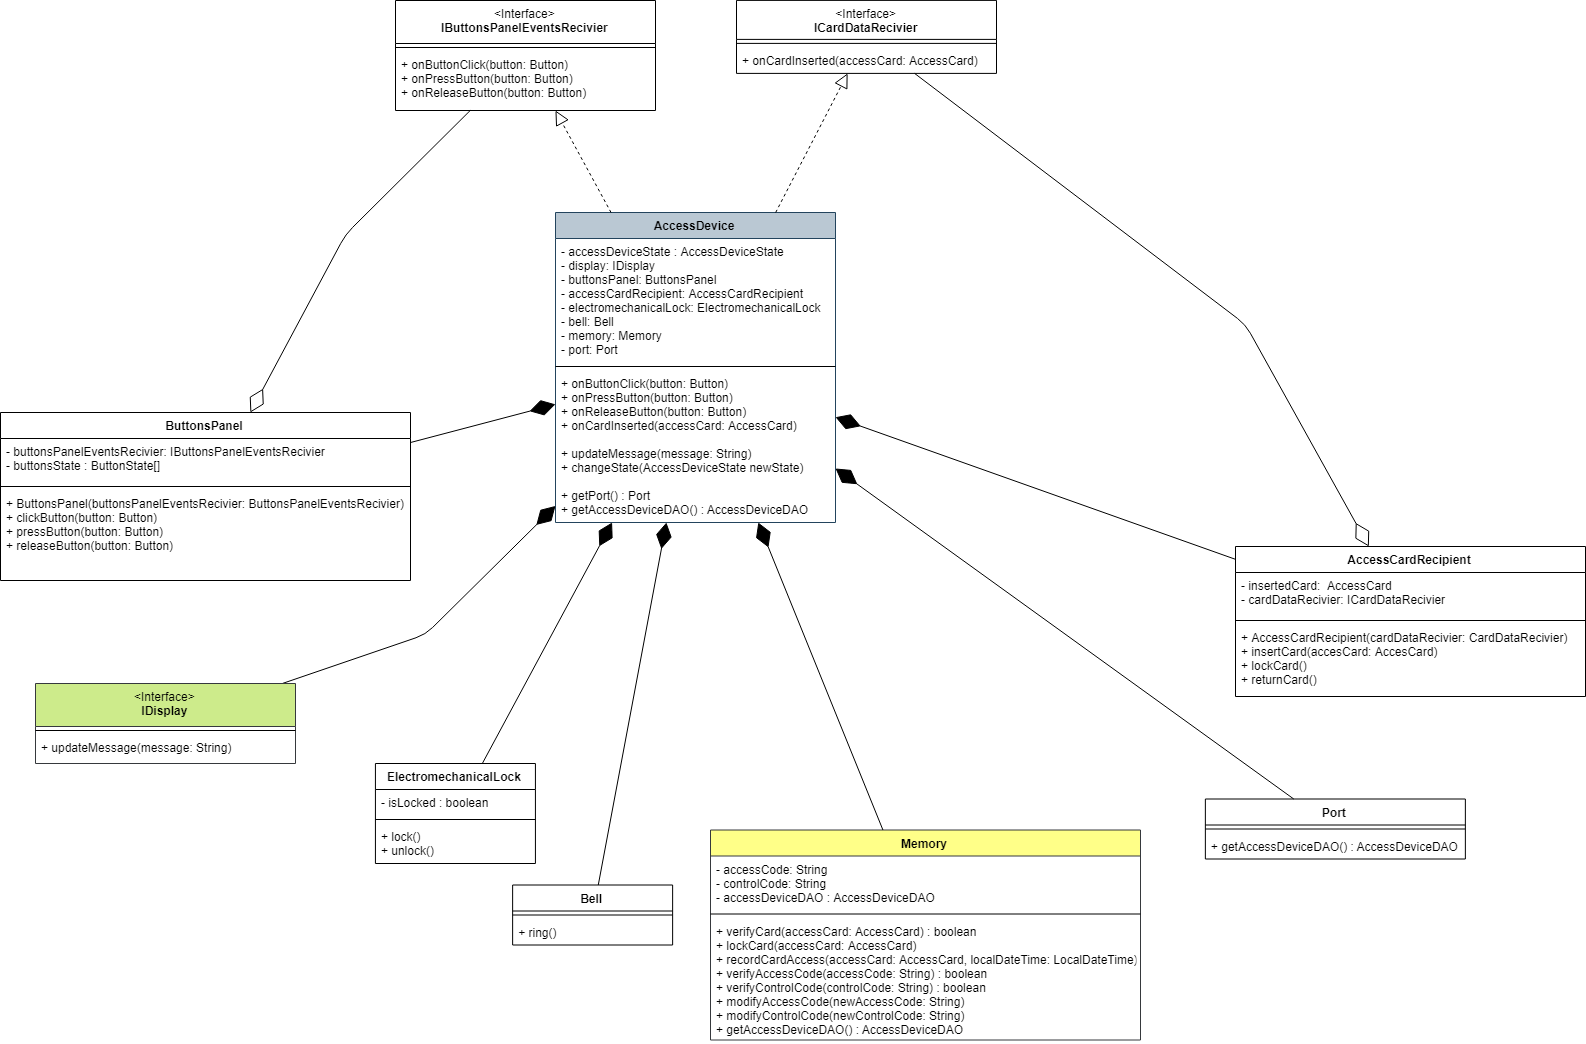

The diagram above was exported from draw.io. Its source (the exported page's mxGraphModel, read from the mxfile embedded in the PNG):
<mxGraphModel dx="1193" dy="1218" grid="1" gridSize="10" guides="1" tooltips="1" connect="1" arrows="1" fold="1" page="1" pageScale="1" pageWidth="827" pageHeight="1169" math="0" shadow="0">
  <root>
    <mxCell id="0" />
    <mxCell id="1" parent="0" />
    <mxCell id="lNFAjLKeyxVKZ5Lpt2qF-41" value="AccessDevice&#10;" style="swimlane;fontStyle=1;align=center;verticalAlign=top;childLayout=stackLayout;horizontal=1;startSize=26;horizontalStack=0;resizeParent=1;resizeParentMax=0;resizeLast=0;collapsible=1;marginBottom=0;fillColor=#bac8d3;strokeColor=#23445d;" vertex="1" parent="1">
      <mxGeometry x="2110" y="218" width="280" height="310" as="geometry" />
    </mxCell>
    <mxCell id="lNFAjLKeyxVKZ5Lpt2qF-42" value="- accessDeviceState : AccessDeviceState&#10;- display: IDisplay&#10;- buttonsPanel: ButtonsPanel&#10;- accessCardRecipient: AccessCardRecipient&#10;- electromechanicalLock: ElectromechanicalLock&#10;- bell: Bell&#10;- memory: Memory&#10;- port: Port" style="text;strokeColor=none;fillColor=none;align=left;verticalAlign=top;spacingLeft=4;spacingRight=4;overflow=hidden;rotatable=0;points=[[0,0.5],[1,0.5]];portConstraint=eastwest;" vertex="1" parent="lNFAjLKeyxVKZ5Lpt2qF-41">
      <mxGeometry y="26" width="280" height="124" as="geometry" />
    </mxCell>
    <mxCell id="lNFAjLKeyxVKZ5Lpt2qF-43" value="" style="line;strokeWidth=1;fillColor=none;align=left;verticalAlign=middle;spacingTop=-1;spacingLeft=3;spacingRight=3;rotatable=0;labelPosition=right;points=[];portConstraint=eastwest;" vertex="1" parent="lNFAjLKeyxVKZ5Lpt2qF-41">
      <mxGeometry y="150" width="280" height="8" as="geometry" />
    </mxCell>
    <mxCell id="lNFAjLKeyxVKZ5Lpt2qF-44" value="+ onButtonClick(button: Button)&#10;+ onPressButton(button: Button)&#10;+ onReleaseButton(button: Button)&#10;+ onCardInserted(accessCard: AccessCard)&#10;&#10;+ updateMessage(message: String)&#10;+ changeState(AccessDeviceState newState)&#10;&#10;+ getPort() : Port&#10;+ getAccessDeviceDAO() : AccessDeviceDAO" style="text;strokeColor=none;fillColor=none;align=left;verticalAlign=top;spacingLeft=4;spacingRight=4;overflow=hidden;rotatable=0;points=[[0,0.5],[1,0.5]];portConstraint=eastwest;" vertex="1" parent="lNFAjLKeyxVKZ5Lpt2qF-41">
      <mxGeometry y="158" width="280" height="152" as="geometry" />
    </mxCell>
    <mxCell id="lNFAjLKeyxVKZ5Lpt2qF-45" value="ButtonsPanel" style="swimlane;fontStyle=1;align=center;verticalAlign=top;childLayout=stackLayout;horizontal=1;startSize=26;horizontalStack=0;resizeParent=1;resizeParentMax=0;resizeLast=0;collapsible=1;marginBottom=0;" vertex="1" parent="1">
      <mxGeometry x="1555" y="418" width="410" height="168" as="geometry" />
    </mxCell>
    <mxCell id="lNFAjLKeyxVKZ5Lpt2qF-46" value="- buttonsPanelEventsRecivier: IButtonsPanelEventsRecivier&#10;- buttonsState : ButtonState[]&#10;" style="text;strokeColor=none;fillColor=none;align=left;verticalAlign=top;spacingLeft=4;spacingRight=4;overflow=hidden;rotatable=0;points=[[0,0.5],[1,0.5]];portConstraint=eastwest;" vertex="1" parent="lNFAjLKeyxVKZ5Lpt2qF-45">
      <mxGeometry y="26" width="410" height="44" as="geometry" />
    </mxCell>
    <mxCell id="lNFAjLKeyxVKZ5Lpt2qF-47" value="" style="line;strokeWidth=1;fillColor=none;align=left;verticalAlign=middle;spacingTop=-1;spacingLeft=3;spacingRight=3;rotatable=0;labelPosition=right;points=[];portConstraint=eastwest;" vertex="1" parent="lNFAjLKeyxVKZ5Lpt2qF-45">
      <mxGeometry y="70" width="410" height="8" as="geometry" />
    </mxCell>
    <mxCell id="lNFAjLKeyxVKZ5Lpt2qF-48" value="+ ButtonsPanel(buttonsPanelEventsRecivier: ButtonsPanelEventsRecivier)&#10;+ clickButton(button: Button)&#10;+ pressButton(button: Button)&#10;+ releaseButton(button: Button)&#10;" style="text;strokeColor=none;fillColor=none;align=left;verticalAlign=top;spacingLeft=4;spacingRight=4;overflow=hidden;rotatable=0;points=[[0,0.5],[1,0.5]];portConstraint=eastwest;" vertex="1" parent="lNFAjLKeyxVKZ5Lpt2qF-45">
      <mxGeometry y="78" width="410" height="90" as="geometry" />
    </mxCell>
    <mxCell id="lNFAjLKeyxVKZ5Lpt2qF-49" value="AccessCardRecipient" style="swimlane;fontStyle=1;align=center;verticalAlign=top;childLayout=stackLayout;horizontal=1;startSize=26;horizontalStack=0;resizeParent=1;resizeParentMax=0;resizeLast=0;collapsible=1;marginBottom=0;" vertex="1" parent="1">
      <mxGeometry x="2790" y="552" width="350" height="150" as="geometry" />
    </mxCell>
    <mxCell id="lNFAjLKeyxVKZ5Lpt2qF-50" value="- insertedCard:  AccessCard&#10;- cardDataRecivier: ICardDataRecivier&#10;" style="text;strokeColor=none;fillColor=none;align=left;verticalAlign=top;spacingLeft=4;spacingRight=4;overflow=hidden;rotatable=0;points=[[0,0.5],[1,0.5]];portConstraint=eastwest;" vertex="1" parent="lNFAjLKeyxVKZ5Lpt2qF-49">
      <mxGeometry y="26" width="350" height="44" as="geometry" />
    </mxCell>
    <mxCell id="lNFAjLKeyxVKZ5Lpt2qF-51" value="" style="line;strokeWidth=1;fillColor=none;align=left;verticalAlign=middle;spacingTop=-1;spacingLeft=3;spacingRight=3;rotatable=0;labelPosition=right;points=[];portConstraint=eastwest;" vertex="1" parent="lNFAjLKeyxVKZ5Lpt2qF-49">
      <mxGeometry y="70" width="350" height="8" as="geometry" />
    </mxCell>
    <mxCell id="lNFAjLKeyxVKZ5Lpt2qF-52" value="+ AccessCardRecipient(cardDataRecivier: CardDataRecivier)&#10;+ insertCard(accesCard: AccesCard)&#10;+ lockCard()&#10;+ returnCard()&#10;" style="text;strokeColor=none;fillColor=none;align=left;verticalAlign=top;spacingLeft=4;spacingRight=4;overflow=hidden;rotatable=0;points=[[0,0.5],[1,0.5]];portConstraint=eastwest;" vertex="1" parent="lNFAjLKeyxVKZ5Lpt2qF-49">
      <mxGeometry y="78" width="350" height="72" as="geometry" />
    </mxCell>
    <mxCell id="lNFAjLKeyxVKZ5Lpt2qF-53" value="ElectromechanicalLock" style="swimlane;fontStyle=1;align=center;verticalAlign=top;childLayout=stackLayout;horizontal=1;startSize=26;horizontalStack=0;resizeParent=1;resizeParentMax=0;resizeLast=0;collapsible=1;marginBottom=0;" vertex="1" parent="1">
      <mxGeometry x="1929.9286063058034" y="769" width="160" height="100" as="geometry" />
    </mxCell>
    <mxCell id="lNFAjLKeyxVKZ5Lpt2qF-54" value="- isLocked : boolean" style="text;strokeColor=none;fillColor=none;align=left;verticalAlign=top;spacingLeft=4;spacingRight=4;overflow=hidden;rotatable=0;points=[[0,0.5],[1,0.5]];portConstraint=eastwest;" vertex="1" parent="lNFAjLKeyxVKZ5Lpt2qF-53">
      <mxGeometry y="26" width="160" height="26" as="geometry" />
    </mxCell>
    <mxCell id="lNFAjLKeyxVKZ5Lpt2qF-55" value="" style="line;strokeWidth=1;fillColor=none;align=left;verticalAlign=middle;spacingTop=-1;spacingLeft=3;spacingRight=3;rotatable=0;labelPosition=right;points=[];portConstraint=eastwest;" vertex="1" parent="lNFAjLKeyxVKZ5Lpt2qF-53">
      <mxGeometry y="52" width="160" height="8" as="geometry" />
    </mxCell>
    <mxCell id="lNFAjLKeyxVKZ5Lpt2qF-56" value="+ lock()&#10;+ unlock()&#10;" style="text;strokeColor=none;fillColor=none;align=left;verticalAlign=top;spacingLeft=4;spacingRight=4;overflow=hidden;rotatable=0;points=[[0,0.5],[1,0.5]];portConstraint=eastwest;" vertex="1" parent="lNFAjLKeyxVKZ5Lpt2qF-53">
      <mxGeometry y="60" width="160" height="40" as="geometry" />
    </mxCell>
    <mxCell id="lNFAjLKeyxVKZ5Lpt2qF-57" value="Bell" style="swimlane;fontStyle=1;align=center;verticalAlign=top;childLayout=stackLayout;horizontal=1;startSize=26;horizontalStack=0;resizeParent=1;resizeParentMax=0;resizeLast=0;collapsible=1;marginBottom=0;" vertex="1" parent="1">
      <mxGeometry x="2067.1429268973216" y="890.5" width="160" height="60" as="geometry" />
    </mxCell>
    <mxCell id="lNFAjLKeyxVKZ5Lpt2qF-58" value="" style="line;strokeWidth=1;fillColor=none;align=left;verticalAlign=middle;spacingTop=-1;spacingLeft=3;spacingRight=3;rotatable=0;labelPosition=right;points=[];portConstraint=eastwest;" vertex="1" parent="lNFAjLKeyxVKZ5Lpt2qF-57">
      <mxGeometry y="26" width="160" height="8" as="geometry" />
    </mxCell>
    <mxCell id="lNFAjLKeyxVKZ5Lpt2qF-59" value="+ ring()" style="text;strokeColor=none;fillColor=none;align=left;verticalAlign=top;spacingLeft=4;spacingRight=4;overflow=hidden;rotatable=0;points=[[0,0.5],[1,0.5]];portConstraint=eastwest;" vertex="1" parent="lNFAjLKeyxVKZ5Lpt2qF-57">
      <mxGeometry y="34" width="160" height="26" as="geometry" />
    </mxCell>
    <mxCell id="lNFAjLKeyxVKZ5Lpt2qF-60" value="Memory" style="swimlane;fontStyle=1;align=center;verticalAlign=top;childLayout=stackLayout;horizontal=1;startSize=26;horizontalStack=0;resizeParent=1;resizeParentMax=0;resizeLast=0;collapsible=1;marginBottom=0;fillColor=#ffff88;strokeColor=#36393d;" vertex="1" parent="1">
      <mxGeometry x="2265" y="835.5" width="430" height="210" as="geometry" />
    </mxCell>
    <mxCell id="lNFAjLKeyxVKZ5Lpt2qF-61" value="- accessCode: String&#10;- controlCode: String&#10;- accessDeviceDAO : AccessDeviceDAO" style="text;strokeColor=none;fillColor=none;align=left;verticalAlign=top;spacingLeft=4;spacingRight=4;overflow=hidden;rotatable=0;points=[[0,0.5],[1,0.5]];portConstraint=eastwest;" vertex="1" parent="lNFAjLKeyxVKZ5Lpt2qF-60">
      <mxGeometry y="26" width="430" height="54" as="geometry" />
    </mxCell>
    <mxCell id="lNFAjLKeyxVKZ5Lpt2qF-62" value="" style="line;strokeWidth=1;fillColor=none;align=left;verticalAlign=middle;spacingTop=-1;spacingLeft=3;spacingRight=3;rotatable=0;labelPosition=right;points=[];portConstraint=eastwest;" vertex="1" parent="lNFAjLKeyxVKZ5Lpt2qF-60">
      <mxGeometry y="80" width="430" height="8" as="geometry" />
    </mxCell>
    <mxCell id="lNFAjLKeyxVKZ5Lpt2qF-63" value="+ verifyCard(accessCard: AccessCard) : boolean&#10;+ lockCard(accessCard: AccessCard)&#10;+ recordCardAccess(accessCard: AccessCard, localDateTime: LocalDateTime)&#10;+ verifyAccessCode(accessCode: String) : boolean&#10;+ verifyControlCode(controlCode: String) : boolean&#10;+ modifyAccessCode(newAccessCode: String)&#10;+ modifyControlCode(newControlCode: String)&#10;+ getAccessDeviceDAO() : AccessDeviceDAO&#10;" style="text;strokeColor=none;fillColor=none;align=left;verticalAlign=top;spacingLeft=4;spacingRight=4;overflow=hidden;rotatable=0;points=[[0,0.5],[1,0.5]];portConstraint=eastwest;" vertex="1" parent="lNFAjLKeyxVKZ5Lpt2qF-60">
      <mxGeometry y="88" width="430" height="122" as="geometry" />
    </mxCell>
    <mxCell id="lNFAjLKeyxVKZ5Lpt2qF-64" value="Port" style="swimlane;fontStyle=1;align=center;verticalAlign=top;childLayout=stackLayout;horizontal=1;startSize=26;horizontalStack=0;resizeParent=1;resizeParentMax=0;resizeLast=0;collapsible=1;marginBottom=0;fillColor=none;" vertex="1" parent="1">
      <mxGeometry x="2759.8572823660716" y="804.5" width="260" height="60" as="geometry" />
    </mxCell>
    <mxCell id="lNFAjLKeyxVKZ5Lpt2qF-65" value="" style="line;strokeWidth=1;fillColor=none;align=left;verticalAlign=middle;spacingTop=-1;spacingLeft=3;spacingRight=3;rotatable=0;labelPosition=right;points=[];portConstraint=eastwest;" vertex="1" parent="lNFAjLKeyxVKZ5Lpt2qF-64">
      <mxGeometry y="26" width="260" height="8" as="geometry" />
    </mxCell>
    <mxCell id="lNFAjLKeyxVKZ5Lpt2qF-66" value="+ getAccessDeviceDAO() : AccessDeviceDAO&#10;" style="text;strokeColor=none;fillColor=none;align=left;verticalAlign=top;spacingLeft=4;spacingRight=4;overflow=hidden;rotatable=0;points=[[0,0.5],[1,0.5]];portConstraint=eastwest;" vertex="1" parent="lNFAjLKeyxVKZ5Lpt2qF-64">
      <mxGeometry y="34" width="260" height="26" as="geometry" />
    </mxCell>
    <mxCell id="lNFAjLKeyxVKZ5Lpt2qF-67" value="" style="endArrow=diamondThin;endFill=1;endSize=24;html=1;" edge="1" parent="1" source="lNFAjLKeyxVKZ5Lpt2qF-84" target="lNFAjLKeyxVKZ5Lpt2qF-41">
      <mxGeometry width="160" relative="1" as="geometry">
        <mxPoint x="1739.9481914569806" y="525" as="sourcePoint" />
        <mxPoint x="2093.3572823660716" y="519" as="targetPoint" />
        <Array as="points">
          <mxPoint x="1980" y="640" />
        </Array>
      </mxGeometry>
    </mxCell>
    <mxCell id="lNFAjLKeyxVKZ5Lpt2qF-68" value="" style="endArrow=diamondThin;endFill=1;endSize=24;html=1;" edge="1" parent="1" source="lNFAjLKeyxVKZ5Lpt2qF-45" target="lNFAjLKeyxVKZ5Lpt2qF-41">
      <mxGeometry width="160" relative="1" as="geometry">
        <mxPoint x="1757.707182320442" y="634" as="sourcePoint" />
        <mxPoint x="2123.0110497237565" y="401.9999999999998" as="targetPoint" />
      </mxGeometry>
    </mxCell>
    <mxCell id="lNFAjLKeyxVKZ5Lpt2qF-69" value="" style="endArrow=diamondThin;endFill=1;endSize=24;html=1;" edge="1" parent="1" source="lNFAjLKeyxVKZ5Lpt2qF-49" target="lNFAjLKeyxVKZ5Lpt2qF-41">
      <mxGeometry width="160" relative="1" as="geometry">
        <mxPoint x="1907.513812154696" y="634" as="sourcePoint" />
        <mxPoint x="2163.867403314917" y="401.9999999999998" as="targetPoint" />
      </mxGeometry>
    </mxCell>
    <mxCell id="lNFAjLKeyxVKZ5Lpt2qF-70" value="" style="endArrow=diamondThin;endFill=1;endSize=24;html=1;" edge="1" parent="1" source="lNFAjLKeyxVKZ5Lpt2qF-53" target="lNFAjLKeyxVKZ5Lpt2qF-41">
      <mxGeometry width="160" relative="1" as="geometry">
        <mxPoint x="2065.8469945355187" y="638" as="sourcePoint" />
        <mxPoint x="2207.7049180327867" y="401.9999999999998" as="targetPoint" />
      </mxGeometry>
    </mxCell>
    <mxCell id="lNFAjLKeyxVKZ5Lpt2qF-71" value="" style="endArrow=diamondThin;endFill=1;endSize=24;html=1;" edge="1" parent="1" source="lNFAjLKeyxVKZ5Lpt2qF-57" target="lNFAjLKeyxVKZ5Lpt2qF-41">
      <mxGeometry width="160" relative="1" as="geometry">
        <mxPoint x="2280.6760651277996" y="638" as="sourcePoint" />
        <mxPoint x="2265.5690949415434" y="401.9999999999998" as="targetPoint" />
      </mxGeometry>
    </mxCell>
    <mxCell id="lNFAjLKeyxVKZ5Lpt2qF-72" value="" style="endArrow=diamondThin;endFill=1;endSize=24;html=1;" edge="1" parent="1" source="lNFAjLKeyxVKZ5Lpt2qF-60" target="lNFAjLKeyxVKZ5Lpt2qF-41">
      <mxGeometry width="160" relative="1" as="geometry">
        <mxPoint x="2507.747496354269" y="634" as="sourcePoint" />
        <mxPoint x="2327.5674990057096" y="401.9999999999998" as="targetPoint" />
      </mxGeometry>
    </mxCell>
    <mxCell id="lNFAjLKeyxVKZ5Lpt2qF-73" value="" style="endArrow=diamondThin;endFill=1;endSize=24;html=1;" edge="1" parent="1" source="lNFAjLKeyxVKZ5Lpt2qF-64" target="lNFAjLKeyxVKZ5Lpt2qF-41">
      <mxGeometry width="160" relative="1" as="geometry">
        <mxPoint x="2744.214186369958" y="631.5" as="sourcePoint" />
        <mxPoint x="2393.101529902643" y="401.9999999999998" as="targetPoint" />
      </mxGeometry>
    </mxCell>
    <mxCell id="lNFAjLKeyxVKZ5Lpt2qF-74" value="&lt;span style=&quot;font-weight: normal&quot;&gt;&amp;lt;Interface&amp;gt;&lt;/span&gt;&lt;br&gt;IButtonsPanelEventsRecivier" style="swimlane;fontStyle=1;align=center;verticalAlign=top;childLayout=stackLayout;horizontal=1;startSize=43;horizontalStack=0;resizeParent=1;resizeParentMax=0;resizeLast=0;collapsible=1;marginBottom=0;fillColor=none;html=1;" vertex="1" parent="1">
      <mxGeometry x="1950" y="6" width="260" height="110" as="geometry" />
    </mxCell>
    <mxCell id="lNFAjLKeyxVKZ5Lpt2qF-75" value="" style="line;strokeWidth=1;fillColor=none;align=left;verticalAlign=middle;spacingTop=-1;spacingLeft=3;spacingRight=3;rotatable=0;labelPosition=right;points=[];portConstraint=eastwest;" vertex="1" parent="lNFAjLKeyxVKZ5Lpt2qF-74">
      <mxGeometry y="43" width="260" height="8" as="geometry" />
    </mxCell>
    <mxCell id="lNFAjLKeyxVKZ5Lpt2qF-76" value="+ onButtonClick(button: Button)&#10;+ onPressButton(button: Button)&#10;+ onReleaseButton(button: Button)" style="text;strokeColor=none;fillColor=none;align=left;verticalAlign=top;spacingLeft=4;spacingRight=4;overflow=hidden;rotatable=0;points=[[0,0.5],[1,0.5]];portConstraint=eastwest;" vertex="1" parent="lNFAjLKeyxVKZ5Lpt2qF-74">
      <mxGeometry y="51" width="260" height="59" as="geometry" />
    </mxCell>
    <mxCell id="lNFAjLKeyxVKZ5Lpt2qF-77" value="" style="endArrow=block;dashed=1;endFill=0;endSize=12;html=1;" edge="1" parent="1" source="lNFAjLKeyxVKZ5Lpt2qF-41" target="lNFAjLKeyxVKZ5Lpt2qF-74">
      <mxGeometry width="160" relative="1" as="geometry">
        <mxPoint x="1770" y="433" as="sourcePoint" />
        <mxPoint x="1930" y="433" as="targetPoint" />
      </mxGeometry>
    </mxCell>
    <mxCell id="lNFAjLKeyxVKZ5Lpt2qF-78" value="" style="endArrow=diamondThin;endFill=0;endSize=24;html=1;" edge="1" parent="1" source="lNFAjLKeyxVKZ5Lpt2qF-74" target="lNFAjLKeyxVKZ5Lpt2qF-45">
      <mxGeometry width="160" relative="1" as="geometry">
        <mxPoint x="1815" y="396.5" as="sourcePoint" />
        <mxPoint x="1975" y="396.5" as="targetPoint" />
        <Array as="points">
          <mxPoint x="1900" y="240" />
        </Array>
      </mxGeometry>
    </mxCell>
    <mxCell id="lNFAjLKeyxVKZ5Lpt2qF-79" value="&lt;span style=&quot;font-weight: normal&quot;&gt;&amp;lt;Interface&amp;gt;&lt;/span&gt;&lt;br&gt;ICardDataRecivier&lt;br&gt;" style="swimlane;fontStyle=1;align=center;verticalAlign=top;childLayout=stackLayout;horizontal=1;startSize=39;horizontalStack=0;resizeParent=1;resizeParentMax=0;resizeLast=0;collapsible=1;marginBottom=0;fillColor=none;html=1;" vertex="1" parent="1">
      <mxGeometry x="2291" y="5.89996337890625" width="260" height="73" as="geometry" />
    </mxCell>
    <mxCell id="lNFAjLKeyxVKZ5Lpt2qF-80" value="" style="line;strokeWidth=1;fillColor=none;align=left;verticalAlign=middle;spacingTop=-1;spacingLeft=3;spacingRight=3;rotatable=0;labelPosition=right;points=[];portConstraint=eastwest;" vertex="1" parent="lNFAjLKeyxVKZ5Lpt2qF-79">
      <mxGeometry y="39" width="260" height="8" as="geometry" />
    </mxCell>
    <mxCell id="lNFAjLKeyxVKZ5Lpt2qF-81" value="+ onCardInserted(accessCard: AccessCard)" style="text;strokeColor=none;fillColor=none;align=left;verticalAlign=top;spacingLeft=4;spacingRight=4;overflow=hidden;rotatable=0;points=[[0,0.5],[1,0.5]];portConstraint=eastwest;" vertex="1" parent="lNFAjLKeyxVKZ5Lpt2qF-79">
      <mxGeometry y="47" width="260" height="26" as="geometry" />
    </mxCell>
    <mxCell id="lNFAjLKeyxVKZ5Lpt2qF-82" value="" style="endArrow=block;dashed=1;endFill=0;endSize=12;html=1;" edge="1" parent="1" source="lNFAjLKeyxVKZ5Lpt2qF-41" target="lNFAjLKeyxVKZ5Lpt2qF-79">
      <mxGeometry width="160" relative="1" as="geometry">
        <mxPoint x="2191.8702290076335" y="228" as="sourcePoint" />
        <mxPoint x="2125.687022900763" y="126" as="targetPoint" />
      </mxGeometry>
    </mxCell>
    <mxCell id="lNFAjLKeyxVKZ5Lpt2qF-83" value="" style="endArrow=diamondThin;endFill=0;endSize=24;html=1;" edge="1" parent="1" source="lNFAjLKeyxVKZ5Lpt2qF-79" target="lNFAjLKeyxVKZ5Lpt2qF-49">
      <mxGeometry width="160" relative="1" as="geometry">
        <mxPoint x="2034.6927374301677" y="126" as="sourcePoint" />
        <mxPoint x="1814.8854961832062" y="428" as="targetPoint" />
        <Array as="points">
          <mxPoint x="2800" y="330" />
        </Array>
      </mxGeometry>
    </mxCell>
    <mxCell id="lNFAjLKeyxVKZ5Lpt2qF-84" value="&lt;span style=&quot;font-weight: normal&quot;&gt;&amp;lt;Interface&amp;gt;&lt;/span&gt;&lt;br&gt;IDisplay&lt;br&gt;" style="swimlane;fontStyle=1;align=center;verticalAlign=top;childLayout=stackLayout;horizontal=1;startSize=43;horizontalStack=0;resizeParent=1;resizeParentMax=0;resizeLast=0;collapsible=1;marginBottom=0;fillColor=#cdeb8b;html=1;strokeColor=#36393d;" vertex="1" parent="1">
      <mxGeometry x="1590" y="689" width="260" height="80" as="geometry" />
    </mxCell>
    <mxCell id="lNFAjLKeyxVKZ5Lpt2qF-85" value="" style="line;strokeWidth=1;fillColor=none;align=left;verticalAlign=middle;spacingTop=-1;spacingLeft=3;spacingRight=3;rotatable=0;labelPosition=right;points=[];portConstraint=eastwest;" vertex="1" parent="lNFAjLKeyxVKZ5Lpt2qF-84">
      <mxGeometry y="43" width="260" height="8" as="geometry" />
    </mxCell>
    <mxCell id="lNFAjLKeyxVKZ5Lpt2qF-86" value="+ updateMessage(message: String)" style="text;strokeColor=none;fillColor=none;align=left;verticalAlign=top;spacingLeft=4;spacingRight=4;overflow=hidden;rotatable=0;points=[[0,0.5],[1,0.5]];portConstraint=eastwest;" vertex="1" parent="lNFAjLKeyxVKZ5Lpt2qF-84">
      <mxGeometry y="51" width="260" height="29" as="geometry" />
    </mxCell>
  </root>
</mxGraphModel>